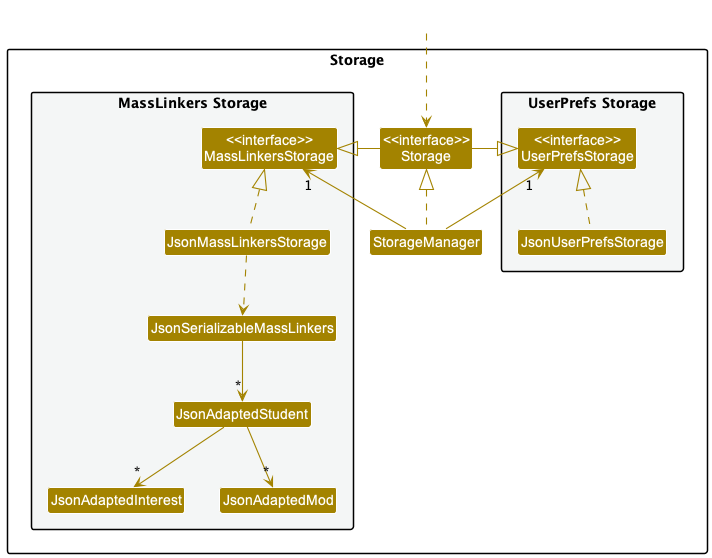

The diagram above was rendered by PlantUML. Its source (embedded in the PNG):
@startuml
!include style.puml
skinparam arrowThickness 1.1
skinparam arrowColor STORAGE_COLOR
skinparam classBackgroundColor STORAGE_COLOR

package Storage{

package "UserPrefs Storage" #F4F6F6{
Class "<<interface>>\nUserPrefsStorage" as UserPrefsStorage
Class JsonUserPrefsStorage
}

Class "<<interface>>\nStorage" as Storage
Class StorageManager

package "MassLinkers Storage" #F4F6F6{
Class "<<interface>>\nMassLinkersStorage" as MassLinkersStorage
Class JsonMassLinkersStorage
Class JsonSerializableMassLinkers
Class JsonAdaptedStudent
Class JsonAdaptedInterest
Class JsonAdaptedMod
}

}

Class HiddenOutside #FFFFFF
HiddenOutside ..> Storage

StorageManager .up.|> Storage
StorageManager -up-> "1" UserPrefsStorage
StorageManager -up-> "1" MassLinkersStorage

Storage -left-|> UserPrefsStorage
Storage -right-|> MassLinkersStorage

JsonUserPrefsStorage .up.|> UserPrefsStorage
JsonMassLinkersStorage .up.|> MassLinkersStorage
JsonMassLinkersStorage ..> JsonSerializableMassLinkers
JsonSerializableMassLinkers --> "*" JsonAdaptedStudent
JsonAdaptedStudent --> "*" JsonAdaptedInterest
JsonAdaptedStudent --> "*" JsonAdaptedMod

@enduml